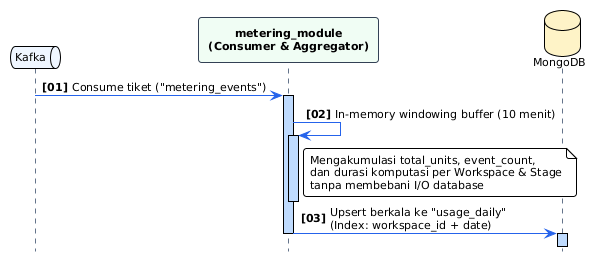

The diagram above was rendered by PlantUML. Its source (embedded in the PNG):
@startuml
!theme plain
autonumber "<b>[00]</b>"
hide footbox

skinparam roundcorner 6
skinparam shadowing false
skinparam defaultFontName "Segoe UI"
skinparam defaultFontSize 11
skinparam maxMessageSize 260
skinparam sequence {
    ArrowColor #2563EB
    LifeLineBorderColor #64748B
    LifeLineBackgroundColor #BFDBFE
    ParticipantBorderColor #334155
    ParticipantBackgroundColor #FFFFFF
    ParticipantFontStyle bold
}
<style>
sequenceDiagram {
  participant {
    Padding 10
  }
}
</style>


queue "Kafka" as Kafka #EFF6FF
participant "metering_module\n(Consumer & Aggregator)" as Mod_Metering #F0FDF4
database "MongoDB" as DB_Mongo #FEF3C7

Kafka -> Mod_Metering ++ : Consume tiket ("metering_events")
Mod_Metering -> Mod_Metering ++ : In-memory windowing buffer (10 menit)
note right of Mod_Metering
    Mengakumulasi total_units, event_count,
    dan durasi komputasi per Workspace & Stage
    tanpa membebani I/O database
end note
deactivate Mod_Metering
Mod_Metering -> DB_Mongo ++ : Upsert berkala ke "usage_daily"\n(Index: workspace_id + date)
deactivate DB_Mongo
deactivate Mod_Metering
@enduml